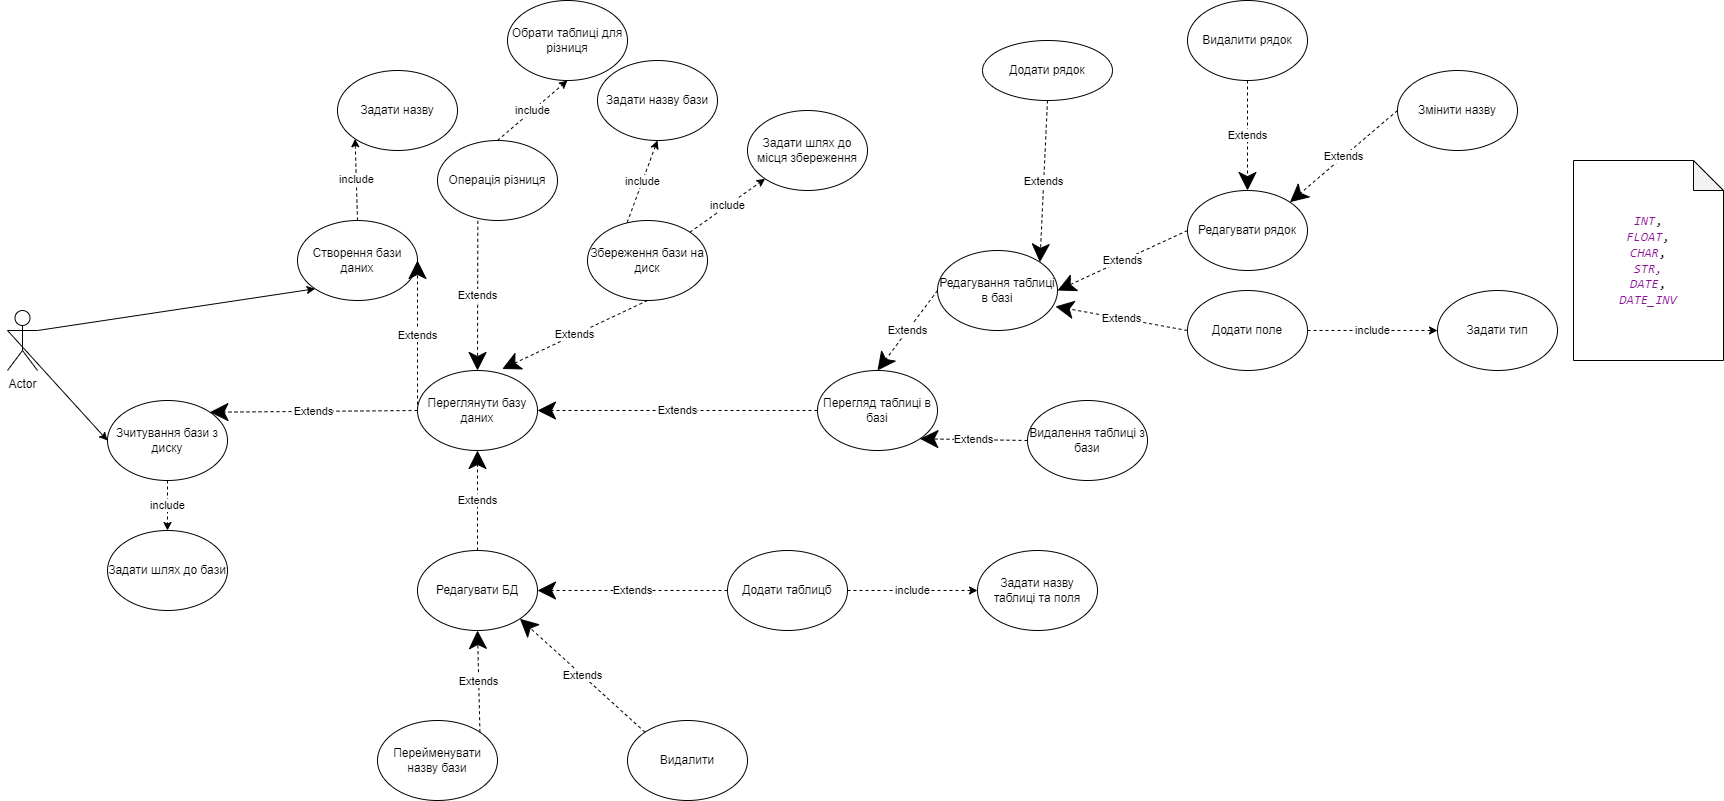

The diagram above was exported from draw.io. Its source (the exported page's mxGraphModel, read from the mxfile embedded in the PNG):
<mxGraphModel dx="1525" dy="1539" grid="1" gridSize="10" guides="1" tooltips="1" connect="1" arrows="1" fold="1" page="1" pageScale="1" pageWidth="827" pageHeight="1169" math="0" shadow="0">
  <root>
    <mxCell id="0" />
    <mxCell id="1" parent="0" />
    <mxCell id="cXhh0mplNICcmaRQuzWr-1" value="Actor" style="shape=umlActor;verticalLabelPosition=bottom;verticalAlign=top;html=1;outlineConnect=0;" parent="1" vertex="1">
      <mxGeometry x="-400" y="130" width="30" height="60" as="geometry" />
    </mxCell>
    <mxCell id="cXhh0mplNICcmaRQuzWr-5" value="" style="endArrow=classic;html=1;rounded=0;exitX=1;exitY=0.3333333333333333;exitDx=0;exitDy=0;exitPerimeter=0;entryX=0;entryY=1;entryDx=0;entryDy=0;" parent="1" source="cXhh0mplNICcmaRQuzWr-1" target="cXhh0mplNICcmaRQuzWr-9" edge="1">
      <mxGeometry width="50" height="50" relative="1" as="geometry">
        <mxPoint x="280" y="340" as="sourcePoint" />
        <mxPoint x="50" y="270" as="targetPoint" />
        <Array as="points" />
      </mxGeometry>
    </mxCell>
    <mxCell id="cXhh0mplNICcmaRQuzWr-9" value="Створення бази даних" style="ellipse;whiteSpace=wrap;html=1;" parent="1" vertex="1">
      <mxGeometry x="-110" y="40" width="120" height="80" as="geometry" />
    </mxCell>
    <mxCell id="cXhh0mplNICcmaRQuzWr-12" value="Редагування таблиці в базі" style="ellipse;whiteSpace=wrap;html=1;" parent="1" vertex="1">
      <mxGeometry x="530" y="70" width="120" height="80" as="geometry" />
    </mxCell>
    <mxCell id="cXhh0mplNICcmaRQuzWr-14" value="Перегляд таблиці в базі" style="ellipse;whiteSpace=wrap;html=1;" parent="1" vertex="1">
      <mxGeometry x="410" y="190" width="120" height="80" as="geometry" />
    </mxCell>
    <mxCell id="cXhh0mplNICcmaRQuzWr-17" value="Збереження бази на диск" style="ellipse;whiteSpace=wrap;html=1;" parent="1" vertex="1">
      <mxGeometry x="180" y="40" width="120" height="80" as="geometry" />
    </mxCell>
    <mxCell id="cXhh0mplNICcmaRQuzWr-18" value="Видалення таблиці з бази" style="ellipse;whiteSpace=wrap;html=1;" parent="1" vertex="1">
      <mxGeometry x="620" y="220" width="120" height="80" as="geometry" />
    </mxCell>
    <mxCell id="cXhh0mplNICcmaRQuzWr-20" value="Зчитування бази з диску" style="ellipse;whiteSpace=wrap;html=1;" parent="1" vertex="1">
      <mxGeometry x="-300" y="220" width="120" height="80" as="geometry" />
    </mxCell>
    <mxCell id="cXhh0mplNICcmaRQuzWr-26" value="Задати назву бази" style="ellipse;whiteSpace=wrap;html=1;" parent="1" vertex="1">
      <mxGeometry x="190" y="-120" width="120" height="80" as="geometry" />
    </mxCell>
    <mxCell id="cXhh0mplNICcmaRQuzWr-27" value="" style="endArrow=classic;html=1;rounded=0;exitX=1;exitY=0;exitDx=0;exitDy=0;entryX=0;entryY=1;entryDx=0;entryDy=0;dashed=1;" parent="1" source="cXhh0mplNICcmaRQuzWr-17" target="cXhh0mplNICcmaRQuzWr-29" edge="1">
      <mxGeometry relative="1" as="geometry">
        <mxPoint x="480" y="620" as="sourcePoint" />
        <mxPoint x="530" y="540" as="targetPoint" />
      </mxGeometry>
    </mxCell>
    <mxCell id="cXhh0mplNICcmaRQuzWr-28" value="include" style="edgeLabel;resizable=0;html=1;align=center;verticalAlign=middle;" parent="cXhh0mplNICcmaRQuzWr-27" connectable="0" vertex="1">
      <mxGeometry relative="1" as="geometry" />
    </mxCell>
    <mxCell id="cXhh0mplNICcmaRQuzWr-29" value="Задати шлях до місця збереження" style="ellipse;whiteSpace=wrap;html=1;" parent="1" vertex="1">
      <mxGeometry x="340" y="-70" width="120" height="80" as="geometry" />
    </mxCell>
    <mxCell id="cXhh0mplNICcmaRQuzWr-30" value="" style="endArrow=classic;html=1;rounded=0;exitX=0.5;exitY=1;exitDx=0;exitDy=0;entryX=0.5;entryY=0;entryDx=0;entryDy=0;dashed=1;" parent="1" source="cXhh0mplNICcmaRQuzWr-20" target="cXhh0mplNICcmaRQuzWr-32" edge="1">
      <mxGeometry relative="1" as="geometry">
        <mxPoint x="570" y="580" as="sourcePoint" />
        <mxPoint x="50" y="400" as="targetPoint" />
      </mxGeometry>
    </mxCell>
    <mxCell id="cXhh0mplNICcmaRQuzWr-31" value="include" style="edgeLabel;resizable=0;html=1;align=center;verticalAlign=middle;" parent="cXhh0mplNICcmaRQuzWr-30" connectable="0" vertex="1">
      <mxGeometry relative="1" as="geometry" />
    </mxCell>
    <mxCell id="cXhh0mplNICcmaRQuzWr-32" value="Задати шлях до бази" style="ellipse;whiteSpace=wrap;html=1;" parent="1" vertex="1">
      <mxGeometry x="-300" y="350" width="120" height="80" as="geometry" />
    </mxCell>
    <mxCell id="cXhh0mplNICcmaRQuzWr-33" value="" style="endArrow=classic;html=1;rounded=0;entryX=0;entryY=1;entryDx=0;entryDy=0;exitX=0.5;exitY=0;exitDx=0;exitDy=0;dashed=1;" parent="1" source="cXhh0mplNICcmaRQuzWr-9" target="cXhh0mplNICcmaRQuzWr-35" edge="1">
      <mxGeometry relative="1" as="geometry">
        <mxPoint x="430" y="-50" as="sourcePoint" />
        <mxPoint x="183.5" y="80" as="targetPoint" />
      </mxGeometry>
    </mxCell>
    <mxCell id="cXhh0mplNICcmaRQuzWr-34" value="include" style="edgeLabel;resizable=0;html=1;align=center;verticalAlign=middle;" parent="cXhh0mplNICcmaRQuzWr-33" connectable="0" vertex="1">
      <mxGeometry relative="1" as="geometry" />
    </mxCell>
    <mxCell id="cXhh0mplNICcmaRQuzWr-35" value="Задати назву" style="ellipse;whiteSpace=wrap;html=1;" parent="1" vertex="1">
      <mxGeometry x="-70" y="-110" width="120" height="80" as="geometry" />
    </mxCell>
    <mxCell id="cXhh0mplNICcmaRQuzWr-36" value="" style="endArrow=classic;html=1;rounded=0;entryX=0;entryY=0.5;entryDx=0;entryDy=0;exitX=1;exitY=0.5;exitDx=0;exitDy=0;dashed=1;" parent="1" source="SneUsnfEWvdxyKI1qRnO-17" target="cXhh0mplNICcmaRQuzWr-38" edge="1">
      <mxGeometry relative="1" as="geometry">
        <mxPoint x="512.4264068711927" y="420.00427124746216" as="sourcePoint" />
        <mxPoint x="650" y="381.72" as="targetPoint" />
      </mxGeometry>
    </mxCell>
    <mxCell id="cXhh0mplNICcmaRQuzWr-37" value="include" style="edgeLabel;resizable=0;html=1;align=center;verticalAlign=middle;" parent="cXhh0mplNICcmaRQuzWr-36" connectable="0" vertex="1">
      <mxGeometry relative="1" as="geometry" />
    </mxCell>
    <mxCell id="cXhh0mplNICcmaRQuzWr-38" value="Задати назву таблиці та поля" style="ellipse;whiteSpace=wrap;html=1;" parent="1" vertex="1">
      <mxGeometry x="570" y="370" width="120" height="80" as="geometry" />
    </mxCell>
    <mxCell id="cXhh0mplNICcmaRQuzWr-52" value="Extends" style="endArrow=classic;endSize=16;endFill=1;html=1;rounded=0;entryX=0.983;entryY=0.7;entryDx=0;entryDy=0;exitX=0;exitY=0.5;exitDx=0;exitDy=0;dashed=1;entryPerimeter=0;" parent="1" source="cXhh0mplNICcmaRQuzWr-53" target="cXhh0mplNICcmaRQuzWr-12" edge="1">
      <mxGeometry width="160" relative="1" as="geometry">
        <mxPoint x="930" y="200" as="sourcePoint" />
        <mxPoint x="1000" y="130" as="targetPoint" />
      </mxGeometry>
    </mxCell>
    <mxCell id="cXhh0mplNICcmaRQuzWr-53" value="Додати поле" style="ellipse;whiteSpace=wrap;html=1;" parent="1" vertex="1">
      <mxGeometry x="780" y="110" width="120" height="80" as="geometry" />
    </mxCell>
    <mxCell id="cXhh0mplNICcmaRQuzWr-54" value="Extends" style="endArrow=classic;endSize=16;endFill=1;html=1;rounded=0;entryX=1;entryY=0.5;entryDx=0;entryDy=0;exitX=0;exitY=0.5;exitDx=0;exitDy=0;dashed=1;" parent="1" source="cXhh0mplNICcmaRQuzWr-55" target="cXhh0mplNICcmaRQuzWr-12" edge="1">
      <mxGeometry width="160" relative="1" as="geometry">
        <mxPoint x="990" y="260" as="sourcePoint" />
        <mxPoint x="842.426406871193" y="221.7157287525381" as="targetPoint" />
      </mxGeometry>
    </mxCell>
    <mxCell id="cXhh0mplNICcmaRQuzWr-55" value="Редагувати рядок" style="ellipse;whiteSpace=wrap;html=1;" parent="1" vertex="1">
      <mxGeometry x="780" y="10" width="120" height="80" as="geometry" />
    </mxCell>
    <mxCell id="cXhh0mplNICcmaRQuzWr-56" value="Extends" style="endArrow=classic;endSize=16;endFill=1;html=1;rounded=0;entryX=0.5;entryY=0;entryDx=0;entryDy=0;exitX=0.5;exitY=1;exitDx=0;exitDy=0;dashed=1;" parent="1" source="cXhh0mplNICcmaRQuzWr-57" target="cXhh0mplNICcmaRQuzWr-55" edge="1">
      <mxGeometry width="160" relative="1" as="geometry">
        <mxPoint x="1060" y="200" as="sourcePoint" />
        <mxPoint x="712.426406871193" y="121.7157287525381" as="targetPoint" />
      </mxGeometry>
    </mxCell>
    <mxCell id="cXhh0mplNICcmaRQuzWr-57" value="Видалити рядок" style="ellipse;whiteSpace=wrap;html=1;" parent="1" vertex="1">
      <mxGeometry x="780" y="-180" width="120" height="80" as="geometry" />
    </mxCell>
    <mxCell id="cXhh0mplNICcmaRQuzWr-58" value="" style="endArrow=classic;html=1;rounded=0;dashed=1;" parent="1" source="cXhh0mplNICcmaRQuzWr-53" target="cXhh0mplNICcmaRQuzWr-60" edge="1">
      <mxGeometry relative="1" as="geometry">
        <mxPoint x="740" y="20" as="sourcePoint" />
        <mxPoint x="1050" y="50" as="targetPoint" />
      </mxGeometry>
    </mxCell>
    <mxCell id="cXhh0mplNICcmaRQuzWr-59" value="include" style="edgeLabel;resizable=0;html=1;align=center;verticalAlign=middle;" parent="cXhh0mplNICcmaRQuzWr-58" connectable="0" vertex="1">
      <mxGeometry relative="1" as="geometry" />
    </mxCell>
    <mxCell id="cXhh0mplNICcmaRQuzWr-60" value="Задати тип" style="ellipse;whiteSpace=wrap;html=1;" parent="1" vertex="1">
      <mxGeometry x="1030" y="110" width="120" height="80" as="geometry" />
    </mxCell>
    <mxCell id="cXhh0mplNICcmaRQuzWr-61" value="Extends" style="endArrow=classic;endSize=16;endFill=1;html=1;rounded=0;exitX=0.5;exitY=1;exitDx=0;exitDy=0;entryX=1;entryY=0;entryDx=0;entryDy=0;dashed=1;" parent="1" source="cXhh0mplNICcmaRQuzWr-62" target="cXhh0mplNICcmaRQuzWr-12" edge="1">
      <mxGeometry width="160" relative="1" as="geometry">
        <mxPoint x="1009.9999999999998" y="220" as="sourcePoint" />
        <mxPoint x="760" y="150" as="targetPoint" />
      </mxGeometry>
    </mxCell>
    <mxCell id="cXhh0mplNICcmaRQuzWr-62" value="Додати рядок" style="ellipse;whiteSpace=wrap;html=1;" parent="1" vertex="1">
      <mxGeometry x="575" y="-140" width="130" height="60" as="geometry" />
    </mxCell>
    <mxCell id="cXhh0mplNICcmaRQuzWr-66" value="" style="endArrow=classic;html=1;rounded=0;entryX=0.5;entryY=1;entryDx=0;entryDy=0;exitX=0.331;exitY=0.023;exitDx=0;exitDy=0;dashed=1;exitPerimeter=0;" parent="1" source="cXhh0mplNICcmaRQuzWr-17" target="cXhh0mplNICcmaRQuzWr-26" edge="1">
      <mxGeometry relative="1" as="geometry">
        <mxPoint x="457.57359312880703" y="621.7157287525383" as="sourcePoint" />
        <mxPoint x="430" y="519.9999999999995" as="targetPoint" />
      </mxGeometry>
    </mxCell>
    <mxCell id="cXhh0mplNICcmaRQuzWr-67" value="include" style="edgeLabel;resizable=0;html=1;align=center;verticalAlign=middle;" parent="cXhh0mplNICcmaRQuzWr-66" connectable="0" vertex="1">
      <mxGeometry relative="1" as="geometry" />
    </mxCell>
    <mxCell id="SneUsnfEWvdxyKI1qRnO-1" value="" style="endArrow=classic;html=1;rounded=0;entryX=0;entryY=0.5;entryDx=0;entryDy=0;exitX=0;exitY=0.3333333333333333;exitDx=0;exitDy=0;exitPerimeter=0;" parent="1" source="cXhh0mplNICcmaRQuzWr-1" target="cXhh0mplNICcmaRQuzWr-20" edge="1">
      <mxGeometry width="50" height="50" relative="1" as="geometry">
        <mxPoint x="10" y="320" as="sourcePoint" />
        <mxPoint x="87.57359312880715" y="148.28427124746167" as="targetPoint" />
        <Array as="points" />
      </mxGeometry>
    </mxCell>
    <mxCell id="SneUsnfEWvdxyKI1qRnO-2" value="Змінити назву" style="ellipse;whiteSpace=wrap;html=1;" parent="1" vertex="1">
      <mxGeometry x="990" y="-110" width="120" height="80" as="geometry" />
    </mxCell>
    <mxCell id="SneUsnfEWvdxyKI1qRnO-3" value="Extends" style="endArrow=classic;endSize=16;endFill=1;html=1;rounded=0;entryX=1;entryY=0;entryDx=0;entryDy=0;exitX=0;exitY=0.5;exitDx=0;exitDy=0;dashed=1;" parent="1" source="SneUsnfEWvdxyKI1qRnO-2" target="cXhh0mplNICcmaRQuzWr-55" edge="1">
      <mxGeometry width="160" relative="1" as="geometry">
        <mxPoint x="970" y="100" as="sourcePoint" />
        <mxPoint x="890" y="160" as="targetPoint" />
      </mxGeometry>
    </mxCell>
    <mxCell id="SneUsnfEWvdxyKI1qRnO-5" value="Extends" style="endArrow=classic;endSize=16;endFill=1;html=1;rounded=0;exitX=0;exitY=0.5;exitDx=0;exitDy=0;entryX=0.5;entryY=0;entryDx=0;entryDy=0;dashed=1;" parent="1" source="cXhh0mplNICcmaRQuzWr-12" target="cXhh0mplNICcmaRQuzWr-14" edge="1">
      <mxGeometry width="160" relative="1" as="geometry">
        <mxPoint x="387.57359312880703" y="118.28427124746213" as="sourcePoint" />
        <mxPoint x="297.96000000000004" y="184" as="targetPoint" />
      </mxGeometry>
    </mxCell>
    <mxCell id="SneUsnfEWvdxyKI1qRnO-6" value="Extends" style="endArrow=classic;endSize=16;endFill=1;html=1;rounded=0;exitX=0;exitY=0.5;exitDx=0;exitDy=0;entryX=1;entryY=1;entryDx=0;entryDy=0;dashed=1;" parent="1" source="cXhh0mplNICcmaRQuzWr-18" target="cXhh0mplNICcmaRQuzWr-14" edge="1">
      <mxGeometry width="160" relative="1" as="geometry">
        <mxPoint x="370" y="180" as="sourcePoint" />
        <mxPoint x="300" y="200" as="targetPoint" />
      </mxGeometry>
    </mxCell>
    <mxCell id="SneUsnfEWvdxyKI1qRnO-8" value="Переглянути базу даних" style="ellipse;whiteSpace=wrap;html=1;" parent="1" vertex="1">
      <mxGeometry x="10" y="190" width="120" height="80" as="geometry" />
    </mxCell>
    <mxCell id="SneUsnfEWvdxyKI1qRnO-9" value="Extends" style="endArrow=classic;endSize=16;endFill=1;html=1;rounded=0;exitX=0;exitY=0.5;exitDx=0;exitDy=0;entryX=1;entryY=0.5;entryDx=0;entryDy=0;dashed=1;" parent="1" source="SneUsnfEWvdxyKI1qRnO-8" target="cXhh0mplNICcmaRQuzWr-9" edge="1">
      <mxGeometry width="160" relative="1" as="geometry">
        <mxPoint x="417.57359312880726" y="118.28427124746167" as="sourcePoint" />
        <mxPoint x="302.42640687119274" y="211.71572875253833" as="targetPoint" />
      </mxGeometry>
    </mxCell>
    <mxCell id="SneUsnfEWvdxyKI1qRnO-10" value="Extends" style="endArrow=classic;endSize=16;endFill=1;html=1;rounded=0;entryX=1;entryY=0;entryDx=0;entryDy=0;dashed=1;exitX=0;exitY=0.5;exitDx=0;exitDy=0;" parent="1" source="SneUsnfEWvdxyKI1qRnO-8" target="cXhh0mplNICcmaRQuzWr-20" edge="1">
      <mxGeometry width="160" relative="1" as="geometry">
        <mxPoint x="200" y="270" as="sourcePoint" />
        <mxPoint x="190" y="200" as="targetPoint" />
      </mxGeometry>
    </mxCell>
    <mxCell id="SneUsnfEWvdxyKI1qRnO-11" value="Extends" style="endArrow=classic;endSize=16;endFill=1;html=1;rounded=0;exitX=0.5;exitY=1;exitDx=0;exitDy=0;dashed=1;entryX=0.706;entryY=-0.019;entryDx=0;entryDy=0;entryPerimeter=0;" parent="1" source="cXhh0mplNICcmaRQuzWr-17" target="SneUsnfEWvdxyKI1qRnO-8" edge="1">
      <mxGeometry width="160" relative="1" as="geometry">
        <mxPoint x="440" y="260" as="sourcePoint" />
        <mxPoint x="340" y="210" as="targetPoint" />
      </mxGeometry>
    </mxCell>
    <mxCell id="SneUsnfEWvdxyKI1qRnO-12" value="Extends" style="endArrow=classic;endSize=16;endFill=1;html=1;rounded=0;exitX=0;exitY=0.5;exitDx=0;exitDy=0;entryX=1;entryY=0.5;entryDx=0;entryDy=0;dashed=1;" parent="1" source="cXhh0mplNICcmaRQuzWr-14" target="SneUsnfEWvdxyKI1qRnO-8" edge="1">
      <mxGeometry width="160" relative="1" as="geometry">
        <mxPoint x="440" y="260" as="sourcePoint" />
        <mxPoint x="362.42640687119274" y="278.2842712474617" as="targetPoint" />
      </mxGeometry>
    </mxCell>
    <mxCell id="SneUsnfEWvdxyKI1qRnO-14" value="Редагувати БД" style="ellipse;whiteSpace=wrap;html=1;" parent="1" vertex="1">
      <mxGeometry x="10" y="370" width="120" height="80" as="geometry" />
    </mxCell>
    <mxCell id="SneUsnfEWvdxyKI1qRnO-15" value="Перейменувати назву бази" style="ellipse;whiteSpace=wrap;html=1;" parent="1" vertex="1">
      <mxGeometry x="-30" y="540" width="120" height="80" as="geometry" />
    </mxCell>
    <mxCell id="SneUsnfEWvdxyKI1qRnO-17" value="Додати таблицб" style="ellipse;whiteSpace=wrap;html=1;" parent="1" vertex="1">
      <mxGeometry x="320" y="370" width="120" height="80" as="geometry" />
    </mxCell>
    <mxCell id="SneUsnfEWvdxyKI1qRnO-18" value="Видалити" style="ellipse;whiteSpace=wrap;html=1;" parent="1" vertex="1">
      <mxGeometry x="220" y="540" width="120" height="80" as="geometry" />
    </mxCell>
    <mxCell id="SneUsnfEWvdxyKI1qRnO-19" value="Extends" style="endArrow=classic;endSize=16;endFill=1;html=1;rounded=0;entryX=0.5;entryY=1;entryDx=0;entryDy=0;dashed=1;exitX=0.5;exitY=0;exitDx=0;exitDy=0;" parent="1" source="SneUsnfEWvdxyKI1qRnO-14" target="SneUsnfEWvdxyKI1qRnO-8" edge="1">
      <mxGeometry width="160" relative="1" as="geometry">
        <mxPoint x="260" y="260" as="sourcePoint" />
        <mxPoint x="192.4264068711932" y="291.71572875253787" as="targetPoint" />
      </mxGeometry>
    </mxCell>
    <mxCell id="SneUsnfEWvdxyKI1qRnO-20" value="Extends" style="endArrow=classic;endSize=16;endFill=1;html=1;rounded=0;entryX=1;entryY=0.5;entryDx=0;entryDy=0;dashed=1;exitX=0;exitY=0.5;exitDx=0;exitDy=0;" parent="1" source="SneUsnfEWvdxyKI1qRnO-17" target="SneUsnfEWvdxyKI1qRnO-14" edge="1">
      <mxGeometry width="160" relative="1" as="geometry">
        <mxPoint x="290" y="350" as="sourcePoint" />
        <mxPoint x="320" y="300" as="targetPoint" />
      </mxGeometry>
    </mxCell>
    <mxCell id="SneUsnfEWvdxyKI1qRnO-21" value="Extends" style="endArrow=classic;endSize=16;endFill=1;html=1;rounded=0;entryX=1;entryY=1;entryDx=0;entryDy=0;dashed=1;exitX=0;exitY=0;exitDx=0;exitDy=0;" parent="1" source="SneUsnfEWvdxyKI1qRnO-18" target="SneUsnfEWvdxyKI1qRnO-14" edge="1">
      <mxGeometry width="160" relative="1" as="geometry">
        <mxPoint x="430" y="360" as="sourcePoint" />
        <mxPoint x="350" y="390" as="targetPoint" />
      </mxGeometry>
    </mxCell>
    <mxCell id="SneUsnfEWvdxyKI1qRnO-22" value="Extends" style="endArrow=classic;endSize=16;endFill=1;html=1;rounded=0;entryX=0.5;entryY=1;entryDx=0;entryDy=0;dashed=1;exitX=1;exitY=0;exitDx=0;exitDy=0;" parent="1" source="SneUsnfEWvdxyKI1qRnO-15" target="SneUsnfEWvdxyKI1qRnO-14" edge="1">
      <mxGeometry width="160" relative="1" as="geometry">
        <mxPoint x="367.57359312880726" y="451.7157287525383" as="sourcePoint" />
        <mxPoint x="332.4264068711932" y="418.28427124746213" as="targetPoint" />
      </mxGeometry>
    </mxCell>
    <mxCell id="EQLRPC1fv6XCWJhK8UEp-1" value="Extends" style="endArrow=classic;endSize=16;endFill=1;html=1;rounded=0;dashed=1;entryX=0.5;entryY=0;entryDx=0;entryDy=0;exitX=0.336;exitY=1.004;exitDx=0;exitDy=0;exitPerimeter=0;" parent="1" source="EQLRPC1fv6XCWJhK8UEp-2" target="SneUsnfEWvdxyKI1qRnO-8" edge="1">
      <mxGeometry width="160" relative="1" as="geometry">
        <mxPoint x="120" y="80" as="sourcePoint" />
        <mxPoint x="105" y="198" as="targetPoint" />
      </mxGeometry>
    </mxCell>
    <mxCell id="EQLRPC1fv6XCWJhK8UEp-2" value="Операція різниця" style="ellipse;whiteSpace=wrap;html=1;" parent="1" vertex="1">
      <mxGeometry x="30" y="-40" width="120" height="80" as="geometry" />
    </mxCell>
    <mxCell id="EQLRPC1fv6XCWJhK8UEp-3" value="" style="endArrow=classic;html=1;rounded=0;exitX=0.5;exitY=0;exitDx=0;exitDy=0;dashed=1;entryX=0.5;entryY=1;entryDx=0;entryDy=0;" parent="1" source="EQLRPC1fv6XCWJhK8UEp-2" target="EQLRPC1fv6XCWJhK8UEp-5" edge="1">
      <mxGeometry relative="1" as="geometry">
        <mxPoint x="360" y="82" as="sourcePoint" />
        <mxPoint x="160" y="-90" as="targetPoint" />
      </mxGeometry>
    </mxCell>
    <mxCell id="EQLRPC1fv6XCWJhK8UEp-4" value="include" style="edgeLabel;resizable=0;html=1;align=center;verticalAlign=middle;" parent="EQLRPC1fv6XCWJhK8UEp-3" connectable="0" vertex="1">
      <mxGeometry relative="1" as="geometry" />
    </mxCell>
    <mxCell id="EQLRPC1fv6XCWJhK8UEp-5" value="Обрати таблиці для різниця" style="ellipse;whiteSpace=wrap;html=1;" parent="1" vertex="1">
      <mxGeometry x="100" y="-180" width="120" height="80" as="geometry" />
    </mxCell>
    <mxCell id="EQLRPC1fv6XCWJhK8UEp-6" value="&lt;div style=&quot;background-color:#ffffff;color:#080808&quot;&gt;&lt;pre style=&quot;font-family:'JetBrains Mono',monospace;font-size:9.8pt;&quot;&gt;&lt;span style=&quot;color:#871094;font-style:italic;&quot;&gt;INT&lt;/span&gt;,&lt;br&gt;&lt;span style=&quot;color:#871094;font-style:italic;&quot;&gt;FLOAT&lt;/span&gt;,&lt;br&gt;&lt;span style=&quot;color:#871094;font-style:italic;&quot;&gt;CHAR&lt;/span&gt;,&lt;br&gt;&lt;span style=&quot;color:#871094;font-style:italic;&quot;&gt;STR,&lt;/span&gt;&lt;br&gt;&lt;span style=&quot;color:#871094;font-style:italic;&quot;&gt;DATE&lt;/span&gt;,&lt;br&gt;&lt;span style=&quot;color:#871094;font-style:italic;&quot;&gt;DATE_INV&lt;/span&gt;&lt;/pre&gt;&lt;/div&gt;" style="shape=note;whiteSpace=wrap;html=1;backgroundOutline=1;darkOpacity=0.05;" parent="1" vertex="1">
      <mxGeometry x="1166" y="-20" width="150" height="200" as="geometry" />
    </mxCell>
  </root>
</mxGraphModel>